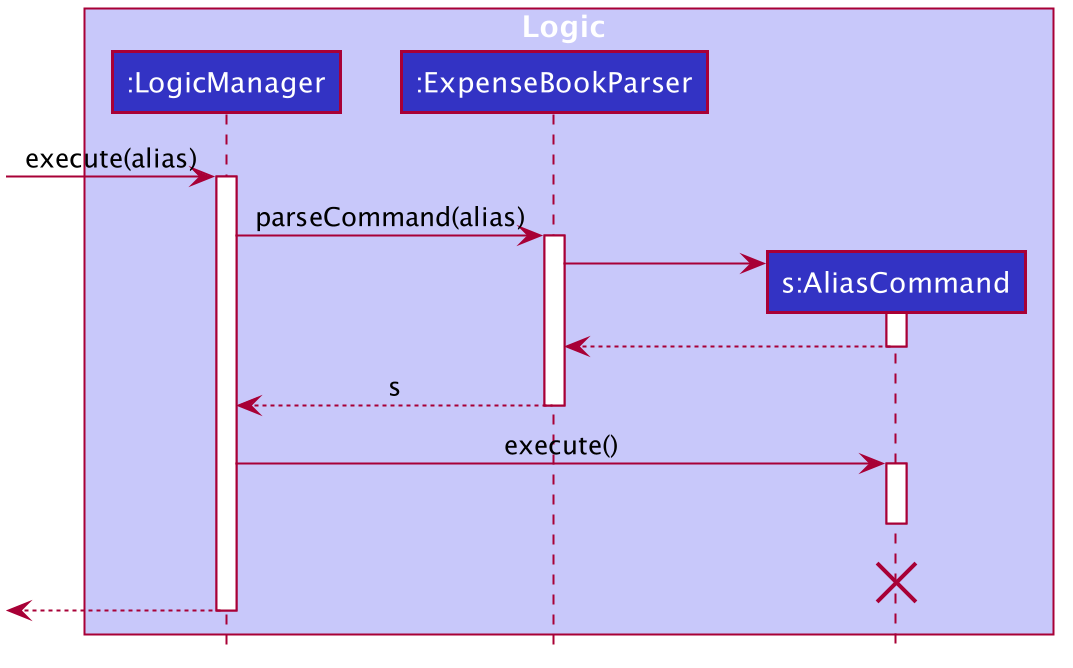

The diagram above was rendered by PlantUML. Its source (embedded in the PNG):
@startuml








skinparam BackgroundColor #FFFFFFF

skinparam Shadowing false

skinparam Class {
    FontColor #FFFFFF
    BorderThickness 1
    BorderColor #FFFFFF
    StereotypeFontColor #FFFFFF
    FontName Arial
}

skinparam Actor {
    BorderColor #000000
    Color #000000
    FontName Arial
}

skinparam Sequence {
    MessageAlign center
    BoxFontSize 15
    BoxPadding 0
    BoxFontColor #FFFFFF
    FontName Arial
}

skinparam Participant {
    FontColor #FFFFFFF
    Padding 20
}

skinparam MinClassWidth 50
skinparam ParticipantPadding 10
skinparam Shadowing false
skinparam DefaultTextAlignment center
skinparam packageStyle Rectangle

hide footbox
hide members
hide circle

box Logic #C8C8FA
participant ":LogicManager" as LogicManager #3333C4
participant ":ExpenseBookParser" as ExpenseBookParser #3333C4
participant "s:AliasCommand" as AliasCommand #3333C4
end box


[-> LogicManager : execute(alias)
activate LogicManager

LogicManager -> ExpenseBookParser : parseCommand(alias)
activate ExpenseBookParser

create AliasCommand
ExpenseBookParser -> AliasCommand
activate AliasCommand

AliasCommand --> ExpenseBookParser
deactivate AliasCommand

ExpenseBookParser --> LogicManager : s
deactivate ExpenseBookParser

LogicManager -> AliasCommand : execute()
activate AliasCommand

deactivate AliasCommand
AliasCommand -[hidden]-> LogicManager : result
destroy AliasCommand

[<--LogicManager
deactivate LogicManager
@enduml